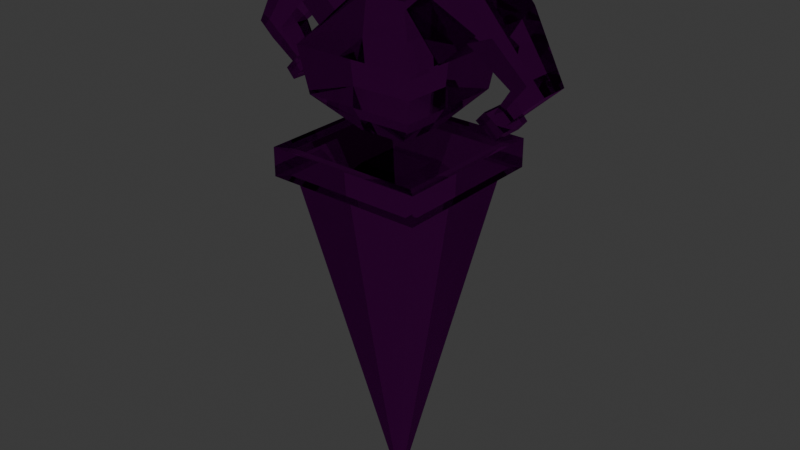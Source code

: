 # Source: Activador.blend  (saved by Blender 4.4.30; exported with 4.5.12 LTS)
import bpy
from mathutils import Matrix  # noqa: F401  (used for matrix-valued properties, if any)

bpy.ops.wm.read_factory_settings(use_empty=True)
scene = bpy.context.scene
scene.name = 'Scene'

# ---- collections
col_collection = bpy.data.collections.new('Collection'); scene.collection.children.link(col_collection)

# ---- materials (node trees are filled in below, after node groups)
mat_material_001 = bpy.data.materials.new('Material.001')

# ---- material node trees
mat_material_001.use_nodes = True; mat_material_001.node_tree.nodes.clear()
_N = mat_material_001.node_tree.nodes; _L = mat_material_001.node_tree.links
n0 = _N.new('ShaderNodeOutputMaterial'); n0.name = 'Material Output'; n0.location = (300, 300)
n1 = _N.new('ShaderNodeBsdfGlass'); n1.name = 'Glass BSDF'; n1.location = (10, 300)
n1.inputs[0].default_value = (0.6664, 0.04279, 0.6925, 1.0)
_L.new(n1.outputs[0], n0.inputs[0])
n0.is_active_output = True

# ---- world
world_world = bpy.data.worlds.new('World'); scene.world = world_world
world_world.use_nodes = True; world_world.node_tree.nodes.clear()
_N = world_world.node_tree.nodes; _L = world_world.node_tree.links
n0 = _N.new('ShaderNodeOutputWorld'); n0.name = 'World Output'; n0.location = (300, 300)
n1 = _N.new('ShaderNodeBackground'); n1.name = 'Background'; n1.location = (10, 300)
n1.inputs[0].default_value = (0.05088, 0.05088, 0.05088, 1.0)
_L.new(n1.outputs[0], n0.inputs[0])
n0.is_active_output = True
world_world.color = (0.05088, 0.05088, 0.05088)
world_world.sun_shadow_jitter_overblur = 0.0

# ---- meshes
me_cube = bpy.data.meshes.new('Cube')
me_cube.from_pydata([(0.1613, 0.1613, 0.7821), (0.01779, 0.01779, 0.001527), (0.1613, -0.1613, 0.7821), (0.01779, -0.01779, 0.001527), (-0.1613, 0.1613, 0.7821), (-0.01779, 0.01779, 0.001527), (-0.1613, -0.1613, 0.7821), (-0.01779, -0.01779, 0.001527), (0.1613, -0.1613, 0.8401), (-0.1613, -0.1613, 0.8401), (0.1613, 0.1613, 0.8401), (-0.1613, 0.1613, 0.8401), (0.1929, -0.1929, 0.7764), (-0.1929, -0.1929, 0.7764), (0.1929, 0.1929, 0.7764), (-0.1929, 0.1929, 0.7764), (0.1929, -0.1929, 0.8457), (-0.1929, -0.1929, 0.8457), (0.1929, 0.1929, 0.8457), (-0.1929, 0.1929, 0.8457)], [], [(2, 0, 14, 12), (3, 2, 6, 7), (7, 6, 4, 5), (5, 1, 3, 7), (1, 0, 2, 3), (5, 4, 0, 1), (10, 11, 9, 8), (4, 6, 13, 15), (10, 8, 16, 18), (11, 10, 18, 19), (14, 15, 19, 18), (13, 12, 16, 17), (15, 13, 17, 19), (12, 14, 18, 16), (9, 11, 19, 17), (8, 9, 17, 16), (0, 4, 15, 14), (6, 2, 12, 13)])
_uv = me_cube.uv_layers.new(name='UVMap')
_uv.uv.foreach_set('vector', [0.625, 0.75, 0.625, 0.5, 0.625, 0.5, 0.625, 0.75, 0.375, 0.75, 0.625, 0.75, 0.625, 1.0, 0.375, 1.0, 0.375, 0.0, 0.625, 0.0, 0.625, 0.25, 0.375, 0.25, 0.125, 0.5, 0.375, 0.5, 0.375, 0.75, 0.125, 0.75, 0.375, 0.5, 0.625, 0.5, 0.625, 0.75, 0.375, 0.75, 0.375, 0.25, 0.625, 0.25, 0.625, 0.5, 0.375, 0.5, 0.625, 0.5, 0.875, 0.5, 0.875, 0.75, 0.625, 0.75, 0.625, 0.25, 0.625, 0.0, 0.625, 0.0, 0.625, 0.25, 0.625, 0.5, 0.625, 0.75, 0.625, 0.75, 0.625, 0.5, 0.875, 0.5, 0.625, 0.5, 0.625, 0.5, 0.875, 0.5, 0.625, 0.5, 0.625, 0.25, 0.625, 0.25, 0.625, 0.5, 0.625, 1.0, 0.625, 0.75, 0.625, 0.75, 0.625, 1.0, 0.625, 0.25, 0.625, 0.0, 0.625, 0.0, 0.625, 0.25, 0.625, 0.75, 0.625, 0.5, 0.625, 0.5, 0.625, 0.75, 0.875, 0.75, 0.875, 0.5, 0.875, 0.5, 0.875, 0.75, 0.625, 0.75, 0.875, 0.75, 0.875, 0.75, 0.625, 0.75, 0.625, 0.5, 0.625, 0.25, 0.625, 0.25, 0.625, 0.5, 0.625, 1.0, 0.625, 0.75, 0.625, 0.75, 0.625, 1.0])
me_cube.materials.append(mat_material_001)
me_cube.use_mirror_vertex_groups = False
me_cube.update()
me_plane_009 = bpy.data.meshes.new('Plane.009')
me_plane_009.from_pydata([(0.0675, -0.06353, 1.166), (0.1516, -0.06353, 1.07), (0.0675, 0.06353, 1.166), (0.1516, 0.06353, 1.07), (0.2016, 0.06353, 1.284), (0.2016, -0.06353, 1.284), (0.2857, -0.06353, 1.189), (0.2857, 0.06353, 1.189), (0.2186, -0.06353, 1.129), (0.1346, -0.06353, 1.225), (0.2186, 0.06353, 1.129), (0.1346, 0.06353, 1.225), (0.3813, -0.03481, 1.05), (0.3813, 0.03481, 1.05), (0.3446, -0.03481, 1.017), (0.3446, 0.03481, 1.017), (0.3546, -0.04282, 1.088), (0.3546, 0.04282, 1.088), (0.3094, 0.04282, 1.049), (0.3094, -0.04282, 1.049), (0.2894, 0.02418, 0.9661), (0.2894, -0.02418, 0.9661), (0.265, 0.02974, 0.9878), (0.265, -0.02974, 0.9878), (0.2978, 0.04087, 0.9585), (0.2978, -0.04087, 0.9585), (0.2565, 0.05028, 0.9953), (0.2565, -0.05028, 0.9953), (0.2773, 0.04087, 0.9355), (0.2773, -0.04087, 0.9355), (0.236, 0.05028, 0.9723), (0.236, -0.05028, 0.9723)], [], [(0, 2, 3, 1), (5, 6, 7, 4), (9, 8, 6, 5), (17, 16, 12, 13), (11, 9, 5, 4), (10, 11, 4, 7), (3, 2, 11, 10), (2, 0, 9, 11), (1, 3, 10, 8), (0, 1, 8, 9), (14, 15, 13, 12), (18, 15, 20, 22), (18, 17, 13, 15), (16, 19, 14, 12), (6, 8, 19, 16), (10, 7, 17, 18), (8, 10, 18, 19), (7, 6, 16, 17), (21, 23, 27, 25), (14, 19, 23, 21), (15, 14, 21, 20), (19, 18, 22, 23), (24, 25, 29, 28), (20, 21, 25, 24), (23, 22, 26, 27), (22, 20, 24, 26), (31, 30, 28, 29), (27, 26, 30, 31), (26, 24, 28, 30), (25, 27, 31, 29)])
_uv = me_plane_009.uv_layers.new(name='UVMap')
_uv.uv.foreach_set('vector', [0.0, 0.0, 0.0, 1.0, 1.0, 1.0, 1.0, 0.0, 0.0, 0.0, 1.0, 0.0, 1.0, 1.0, 0.0, 1.0, 0.0, 0.0, 1.0, 0.0, 1.0, 0.0, 0.0, 0.0, 1.0, 1.0, 1.0, 0.0, 1.0, 0.0, 1.0, 1.0, 0.0, 1.0, 0.0, 0.0, 0.0, 0.0, 0.0, 1.0, 1.0, 1.0, 0.0, 1.0, 0.0, 1.0, 1.0, 1.0, 1.0, 1.0, 0.0, 1.0, 0.0, 1.0, 1.0, 1.0, 0.0, 1.0, 0.0, 0.0, 0.0, 0.0, 0.0, 1.0, 1.0, 0.0, 1.0, 1.0, 1.0, 1.0, 1.0, 0.0, 0.0, 0.0, 1.0, 0.0, 1.0, 0.0, 0.0, 0.0, 1.0, 0.0, 1.0, 1.0, 1.0, 1.0, 1.0, 0.0, 1.0, 1.0, 1.0, 1.0, 1.0, 1.0, 1.0, 1.0, 1.0, 1.0, 1.0, 1.0, 1.0, 1.0, 1.0, 1.0, 1.0, 0.0, 1.0, 0.0, 1.0, 0.0, 1.0, 0.0, 1.0, 0.0, 1.0, 0.0, 1.0, 0.0, 1.0, 0.0, 1.0, 1.0, 1.0, 1.0, 1.0, 1.0, 1.0, 1.0, 1.0, 0.0, 1.0, 1.0, 1.0, 1.0, 1.0, 0.0, 1.0, 1.0, 1.0, 0.0, 1.0, 0.0, 1.0, 1.0, 1.0, 0.0, 1.0, 0.0, 1.0, 0.0, 1.0, 0.0, 1.0, 0.0, 1.0, 0.0, 1.0, 0.0, 1.0, 0.0, 1.0, 1.0, 1.0, 0.0, 1.0, 0.0, 1.0, 1.0, 1.0, 0.0, 1.0, 1.0, 1.0, 1.0, 1.0, 0.0, 1.0, 1.0, 1.0, 0.0, 1.0, 0.0, 1.0, 1.0, 1.0, 1.0, 1.0, 0.0, 1.0, 0.0, 1.0, 1.0, 1.0, 0.0, 1.0, 1.0, 1.0, 1.0, 1.0, 0.0, 1.0, 1.0, 1.0, 1.0, 1.0, 1.0, 1.0, 1.0, 1.0, 0.0, 1.0, 1.0, 1.0, 1.0, 1.0, 0.0, 1.0, 0.0, 1.0, 1.0, 1.0, 1.0, 1.0, 0.0, 1.0, 1.0, 1.0, 1.0, 1.0, 1.0, 1.0, 1.0, 1.0, 0.0, 1.0, 0.0, 1.0, 0.0, 1.0, 0.0])
me_plane_009.materials.append(mat_material_001)
me_plane_009.update()
me_plane_010 = bpy.data.meshes.new('Plane.010')
me_plane_010.from_pydata([(-0.06681, -0.06353, 1.169), (-0.1509, -0.06353, 1.073), (-0.06681, 0.06353, 1.169), (-0.1509, 0.06353, 1.073), (-0.2009, 0.06353, 1.287), (-0.2009, -0.06353, 1.287), (-0.285, -0.06353, 1.192), (-0.285, 0.06353, 1.192), (-0.2179, -0.06353, 1.133), (-0.1339, -0.06353, 1.228), (-0.2179, 0.06353, 1.133), (-0.1339, 0.06353, 1.228), (-0.3806, -0.03481, 1.053), (-0.3806, 0.03481, 1.053), (-0.3439, -0.03481, 1.02), (-0.3439, 0.03481, 1.02), (-0.3539, -0.04282, 1.092), (-0.3539, 0.04282, 1.092), (-0.3087, 0.04282, 1.052), (-0.3087, -0.04282, 1.052), (-0.2887, 0.02418, 0.9692), (-0.2887, -0.02418, 0.9692), (-0.2643, 0.02974, 0.991), (-0.2643, -0.02974, 0.991), (-0.2971, 0.04087, 0.9617), (-0.2971, -0.04087, 0.9617), (-0.2558, 0.05028, 0.9985), (-0.2558, -0.05028, 0.9985), (-0.2766, 0.04087, 0.9387), (-0.2766, -0.04087, 0.9387), (-0.2353, 0.05028, 0.9755), (-0.2353, -0.05028, 0.9755)], [], [(0, 1, 3, 2), (5, 4, 7, 6), (9, 5, 6, 8), (17, 13, 12, 16), (11, 4, 5, 9), (10, 7, 4, 11), (3, 10, 11, 2), (2, 11, 9, 0), (1, 8, 10, 3), (0, 9, 8, 1), (14, 12, 13, 15), (18, 22, 20, 15), (18, 15, 13, 17), (16, 12, 14, 19), (6, 16, 19, 8), (10, 18, 17, 7), (8, 19, 18, 10), (7, 17, 16, 6), (21, 25, 27, 23), (14, 21, 23, 19), (15, 20, 21, 14), (19, 23, 22, 18), (24, 28, 29, 25), (20, 24, 25, 21), (23, 27, 26, 22), (22, 26, 24, 20), (31, 29, 28, 30), (27, 31, 30, 26), (26, 30, 28, 24), (25, 29, 31, 27)])
_uv = me_plane_010.uv_layers.new(name='UVMap')
_uv.uv.foreach_set('vector', [0.0, 0.0, 1.0, 0.0, 1.0, 1.0, 0.0, 1.0, 0.0, 0.0, 0.0, 1.0, 1.0, 1.0, 1.0, 0.0, 0.0, 0.0, 0.0, 0.0, 1.0, 0.0, 1.0, 0.0, 1.0, 1.0, 1.0, 1.0, 1.0, 0.0, 1.0, 0.0, 0.0, 1.0, 0.0, 1.0, 0.0, 0.0, 0.0, 0.0, 1.0, 1.0, 1.0, 1.0, 0.0, 1.0, 0.0, 1.0, 1.0, 1.0, 1.0, 1.0, 0.0, 1.0, 0.0, 1.0, 0.0, 1.0, 0.0, 1.0, 0.0, 0.0, 0.0, 0.0, 1.0, 0.0, 1.0, 0.0, 1.0, 1.0, 1.0, 1.0, 0.0, 0.0, 0.0, 0.0, 1.0, 0.0, 1.0, 0.0, 1.0, 0.0, 1.0, 0.0, 1.0, 1.0, 1.0, 1.0, 1.0, 1.0, 1.0, 1.0, 1.0, 1.0, 1.0, 1.0, 1.0, 1.0, 1.0, 1.0, 1.0, 1.0, 1.0, 1.0, 1.0, 0.0, 1.0, 0.0, 1.0, 0.0, 1.0, 0.0, 1.0, 0.0, 1.0, 0.0, 1.0, 0.0, 1.0, 0.0, 1.0, 1.0, 1.0, 1.0, 1.0, 1.0, 1.0, 1.0, 1.0, 0.0, 1.0, 0.0, 1.0, 1.0, 1.0, 1.0, 1.0, 1.0, 1.0, 1.0, 1.0, 0.0, 1.0, 0.0, 1.0, 0.0, 1.0, 0.0, 1.0, 0.0, 1.0, 0.0, 1.0, 0.0, 1.0, 0.0, 1.0, 0.0, 1.0, 0.0, 1.0, 1.0, 1.0, 1.0, 1.0, 0.0, 1.0, 0.0, 1.0, 0.0, 1.0, 0.0, 1.0, 1.0, 1.0, 1.0, 1.0, 1.0, 1.0, 1.0, 1.0, 0.0, 1.0, 0.0, 1.0, 1.0, 1.0, 1.0, 1.0, 0.0, 1.0, 0.0, 1.0, 0.0, 1.0, 0.0, 1.0, 1.0, 1.0, 1.0, 1.0, 1.0, 1.0, 1.0, 1.0, 1.0, 1.0, 1.0, 1.0, 0.0, 1.0, 0.0, 1.0, 1.0, 1.0, 1.0, 1.0, 0.0, 1.0, 0.0, 1.0, 1.0, 1.0, 1.0, 1.0, 1.0, 1.0, 1.0, 1.0, 1.0, 1.0, 1.0, 1.0, 0.0, 1.0, 0.0, 1.0, 0.0, 1.0, 0.0])
me_plane_010.materials.append(mat_material_001)
me_plane_010.update()
me_plane_008 = bpy.data.meshes.new('Plane.008')
me_plane_008.from_pydata([(-0.05827, -0.05827, 0.8787), (0.05827, -0.05827, 0.8787), (-0.05827, 0.05827, 0.8787), (0.05827, 0.05827, 0.8787), (-0.135, -0.135, 0.963), (0.135, -0.135, 0.963), (-0.135, 0.135, 0.963), (0.135, 0.135, 0.963), (-0.1514, -0.1514, 1.073), (0.1514, -0.1514, 1.073), (-0.1514, 0.1514, 1.073), (0.1514, 0.1514, 1.073), (-0.06268, -0.06268, 1.182), (0.06268, -0.06268, 1.182), (-0.06268, 0.06268, 1.182), (0.06268, 0.06268, 1.182)], [], [(0, 2, 3, 1), (3, 7, 5, 1), (0, 4, 6, 2), (7, 11, 9, 5), (4, 8, 10, 6), (11, 15, 13, 9), (8, 12, 14, 10), (14, 12, 13, 15), (2, 6, 7, 3), (11, 7, 6, 10), (15, 11, 10, 14), (9, 13, 12, 8), (5, 9, 8, 4), (0, 1, 5, 4)])
_uv = me_plane_008.uv_layers.new(name='UVMap')
_uv.uv.foreach_set('vector', [0.0, 0.0, 0.0, 1.0, 1.0, 1.0, 1.0, 0.0, 1.0, 1.0, 1.0, 1.0, 1.0, 0.0, 1.0, 0.0, 0.0, 0.0, 0.0, 0.0, 0.0, 1.0, 0.0, 1.0, 1.0, 1.0, 1.0, 1.0, 1.0, 0.0, 1.0, 0.0, 0.0, 0.0, 0.0, 0.0, 0.0, 1.0, 0.0, 1.0, 1.0, 1.0, 1.0, 1.0, 1.0, 0.0, 1.0, 0.0, 0.0, 0.0, 0.0, 0.0, 0.0, 1.0, 0.0, 1.0, 0.0, 1.0, 0.0, 0.0, 1.0, 0.0, 1.0, 1.0, 0.0, 1.0, 0.0, 1.0, 1.0, 1.0, 1.0, 1.0, 1.0, 1.0, 1.0, 1.0, 0.0, 1.0, 0.0, 1.0, 1.0, 1.0, 1.0, 1.0, 0.0, 1.0, 0.0, 1.0, 1.0, 0.0, 1.0, 0.0, 0.0, 0.0, 0.0, 0.0, 1.0, 0.0, 1.0, 0.0, 0.0, 0.0, 0.0, 0.0, 0.0, 0.0, 1.0, 0.0, 1.0, 0.0, 0.0, 0.0])
me_plane_008.materials.append(mat_material_001)
me_plane_008.update()

# ---- objects
ob_cube = bpy.data.objects.new('Cube', me_cube)
ob_mo_o_izquierdo = bpy.data.objects.new('Moño Izquierdo', me_plane_009)
ob_mo_o_derecho = bpy.data.objects.new('Moño Derecho', me_plane_010)
ob_cabeza = bpy.data.objects.new('Cabeza', me_plane_008)

# ---- transforms, parenting, visibility, modifiers, constraints
ob_cube.location = (0.0, 0.0, 0.0)
ob_cube.lock_rotations_4d = False
ob_cube.empty_display_type = 'ARROWS'
ob_cube.lineart.crease_threshold = 0.0
ob_mo_o_izquierdo.location = (0.0, 0.0, 0.0)
ob_mo_o_derecho.location = (0.0, 0.0, 0.0)
ob_cabeza.location = (0.0, 0.0, 0.0)

# ---- collection membership
col_collection.objects.link(ob_cube)
col_collection.objects.link(ob_mo_o_izquierdo)
col_collection.objects.link(ob_mo_o_derecho)
col_collection.objects.link(ob_cabeza)

# ---- scene / render settings (as saved in the file)
scene.frame_start = 1; scene.frame_end = 250; scene.frame_set(53)
scene.render.engine = 'BLENDER_EEVEE_NEXT'
bpy.context.view_layer.update()

# ---- added for rendering (the .blend has no active camera and no usable light): camera, sun
cam_auto = bpy.data.cameras.new('AutoCamera')
cam_auto.lens = 50.0
cam_auto.sensor_width = 36.0
cam_auto.clip_end = 1000.0
ob_auto_camera = bpy.data.objects.new('AutoCamera', cam_auto)
scene.collection.objects.link(ob_auto_camera)
ob_auto_camera.location = (1.42831, -1.71355, 1.78667)
ob_auto_camera.rotation_euler = (1.09748, -7.21219e-08, 0.694738)
scene.camera = ob_auto_camera
light_auto_sun = bpy.data.lights.new('AutoSun', 'SUN')
light_auto_sun.energy = 3.0
light_auto_sun.angle = 0.0523599
ob_auto_sun = bpy.data.objects.new('AutoSun', light_auto_sun)
scene.collection.objects.link(ob_auto_sun)
ob_auto_sun.rotation_euler = (0.872665, 0.174533, 0.523599)
bpy.context.view_layer.update()
